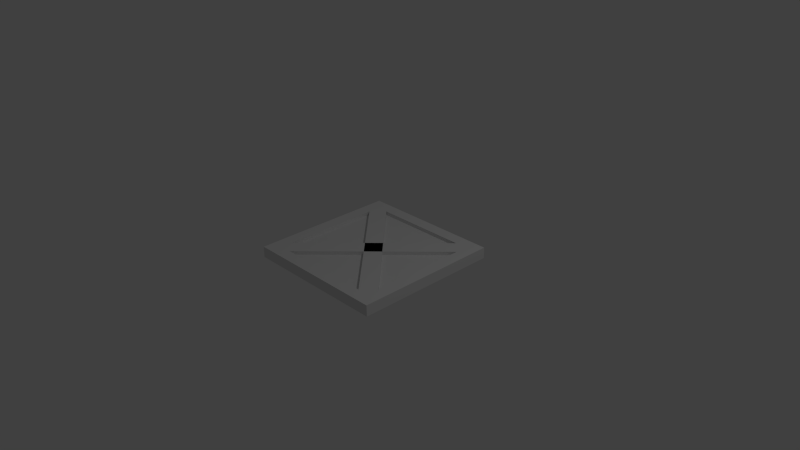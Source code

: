 # Source: trapdoor.blend  (saved by Blender 2.67.0; exported with 4.5.12 LTS)
import bpy
from mathutils import Matrix  # noqa: F401  (used for matrix-valued properties, if any)

bpy.ops.wm.read_factory_settings(use_empty=True)
scene = bpy.context.scene
scene.name = 'Scene'

# ---- collections
col_collection_1 = bpy.data.collections.new('Collection 1'); scene.collection.children.link(col_collection_1)

# ---- materials (node trees are filled in below, after node groups)
mat_material = bpy.data.materials.new('Material')
mat_material.alpha_threshold = 0.0
mat_material.use_transparent_shadow = False
mat_material.roughness = 0.5
mat_material.line_color = (0.0, 0.0, 0.0, 1.0)

# ---- material node trees

# ---- world
world_world = bpy.data.worlds.new('World'); scene.world = world_world
world_world.color = (0.05088, 0.05088, 0.05088)
world_world.use_sun_shadow = False
world_world.sun_shadow_jitter_overblur = 0.0
world_world.cycles.sampling_method = 'MANUAL'
world_world.cycles.sample_map_resolution = 256

# ---- cameras
cam_camera = bpy.data.cameras.new('Camera')
cam_camera.clip_end = 100.0
cam_camera.lens = 35.0
cam_camera.sensor_width = 32.0
cam_camera.sensor_height = 18.0
cam_camera.ortho_scale = 7.314
cam_camera.dof.focus_distance = 0.0
cam_camera.dof.aperture_fstop = 128.0

# ---- lights
light_lamp = bpy.data.lights.new('Lamp', 'POINT')
light_lamp.transmission_factor = 0.0
light_lamp.cutoff_distance = 30.0
light_lamp.energy = 100.0
light_lamp.shadow_buffer_clip_start = 1.001
light_lamp.shadow_soft_size = 0.1
light_lamp.shadow_maximum_resolution = 0.006
light_lamp.use_absolute_resolution = True
light_lamp.cycles.use_multiple_importance_sampling = False

# ---- meshes
me_cube = bpy.data.meshes.new('Cube')
me_cube.from_pydata([(1.0, 1.0, -0.05), (1.0, -1.0, -0.05), (-1.0, -1.0, -0.05), (-1.0, 1.0, -0.05), (1.0, 1.0, 0.05), (1.0, -1.0, 0.05), (-1.0, -1.0, 0.05), (-1.0, 1.0, 0.05), (0.6667, 1.0, -0.05), (0.3333, 1.0, -0.05), (1.788e-07, 1.0, -0.05), (-0.3333, 1.0, -0.05), (-0.6667, 1.0, -0.05), (0.6667, -1.0, -0.05), (0.3333, -1.0, -0.05), (-5.96e-08, -1.0, -0.05), (-0.3333, -1.0, -0.05), (-0.6667, -1.0, -0.05), (0.6667, 1.0, 0.05), (0.3333, 1.0, 0.05), (2.384e-07, 1.0, 0.05), (-0.3333, 1.0, 0.05), (-0.6667, 1.0, 0.05), (0.6667, -1.0, 0.05), (0.3333, -1.0, 0.05), (-5.364e-07, -1.0, 0.05), (-0.3333, -1.0, 0.05), (-0.6667, -1.0, 0.05), (-1.0, -0.6667, 0.05), (1.0, -0.6667, 0.05), (1.0, -0.3333, 0.05), (1.0, -5.364e-07, 0.05), (-0.6667, 0.3333, -0.05), (-0.6667, 1.788e-07, -0.05), (-0.6667, -0.3333, -0.05), (-0.6667, -0.6667, -0.05), (-0.6667, 0.0, 0.05), (-0.6667, 0.3333, 0.05), (-0.6667, 0.6667, 0.05), (-0.3333, -0.6667, 0.05), (-1.0, 2.682e-07, -0.05), (-1.0, -0.3333, -0.05), (-1.0, -0.6667, -0.05), (1.0, -0.6667, -0.05), (0.3333, 5.96e-08, -0.05), (0.3333, -0.3333, -0.05), (0.3333, -0.6667, -0.05), (0.6667, 0.6667, -0.05), (-4.073e-07, -0.6667, 0.05), (-2.782e-07, -0.3333, 0.05), (-1.49e-07, -2.682e-07, 0.05), (-1.987e-08, 0.3333, 0.05), (-1.0, 0.6667, 0.05), (-1.0, 0.3333, 0.05), (-1.0, 1.788e-07, 0.05), (-1.0, -0.3333, 0.05), (-0.3333, 0.6667, -0.05), (-0.3333, 0.3333, -0.05), (-0.3333, 1.788e-07, -0.05), (-0.3333, -0.3333, -0.05), (-0.8333, -0.3333, 0.05), (-0.8333, 0.3333, 0.05), (1.0, -0.3333, -0.05), (1.0, -2.98e-08, -0.05), (1.0, 0.3333, -0.05), (1.0, 0.6667, -0.05), (0.8333, -0.3333, 0.05), (0.8333, -0.6667, 0.05), (0.6667, 0.3333, -0.05), (0.6667, 2.98e-08, -0.05), (0.6667, -0.3333, -0.05), (0.6667, -0.6667, -0.05), (-0.3333, -0.6667, -0.05), (1.391e-07, 0.6667, -0.05), (9.934e-08, 0.3333, -0.05), (5.96e-08, 1.788e-07, -0.05), (0.3333, 0.3333, 0.05), (0.3333, 0.6667, 0.05), (0.6667, -0.6667, 0.05), (0.6667, -0.3333, 0.05), (-0.6667, -0.6667, 0.05), (-0.6667, -0.3333, 0.05), (1.987e-08, -0.3333, -0.05), (-1.987e-08, -0.6667, -0.05), (0.3333, 0.6667, -0.05), (0.3333, 0.3333, -0.05), (0.6667, -5.066e-07, 0.05), (0.6667, 0.3333, 0.05), (0.6667, 0.6667, 0.05), (-0.6667, 0.6667, -0.05), (1.0, 0.3333, 0.05), (1.0, 0.6667, 0.05), (-1.0, 0.6667, -0.05), (-1.0, 0.3333, -0.05), (-0.3333, -0.3333, 0.05), (-0.3333, -1.192e-07, 0.05), (-0.3333, 0.3333, 0.05), (-0.3333, 0.6667, 0.05), (1.093e-07, 0.6667, 0.05), (0.3333, -0.6667, 0.05), (0.3333, -0.3333, 0.05), (0.3333, -3.874e-07, 0.05), (0.8333, -0.8333, -0.05), (0.8333, -0.8333, 0.05), (-0.8333, 0.3333, -0.05), (-0.8333, 0.6667, -0.05), (-3.974e-08, -0.8333, -0.05), (-0.3333, -0.8333, -0.05), (-1.0, 0.8333, -0.05), (-1.0, 0.8333, 0.05), (0.8333, -5.215e-07, 0.05), (0.8333, 0.3333, 0.05), (0.8333, 0.6667, 0.05), (0.8333, 0.6667, -0.05), (-0.8333, 0.8333, -0.05), (0.8333, 0.8333, 0.05), (0.8333, 0.3333, -0.05), (0.8333, -0.6667, -0.05), (0.8333, 0.0, -0.05), (0.8333, -0.3333, -0.05), (-0.8333, 1.0, -0.05), (-0.8333, -1.0, -0.05), (0.8333, -1.0, 0.05), (0.8333, 1.0, 0.05), (0.8333, -1.0, -0.05), (0.8333, 1.0, -0.05), (0.6667, 0.8333, -0.05), (0.3333, 0.8333, -0.05), (-0.8333, 2.235e-07, -0.05), (-0.8333, -0.6667, -0.05), (-0.3333, 0.8333, 0.05), (1.738e-07, 0.8333, 0.05), (0.3333, -0.8333, 0.05), (0.6667, -0.8333, 0.05), (-0.6667, 0.8333, -0.05), (-0.6667, 0.8333, 0.05), (1.589e-07, 0.8333, -0.05), (-0.3333, 0.8333, -0.05), (-0.8333, -0.8333, 0.05), (-0.8333, -0.8333, -0.05), (-4.719e-07, -0.8333, 0.05), (-0.3333, -0.8333, 0.05), (-0.6667, -0.8333, 0.05), (-1.0, -0.8333, 0.05), (1.0, 0.8333, -0.05), (0.3333, 0.8333, 0.05), (0.6667, -0.8333, -0.05), (0.3333, -0.8333, -0.05), (-0.8333, 0.6667, 0.05), (-0.8333, -0.3333, -0.05), (-1.0, -0.8333, -0.05), (-0.6667, -0.8333, -0.05), (-0.8333, 1.0, 0.05), (-0.8333, -1.0, 0.05), (-0.8333, -0.6667, 0.05), (-0.8333, 8.941e-08, 0.05), (1.0, -0.8333, 0.05), (1.0, -0.8333, -0.05), (0.6667, 0.8333, 0.05), (1.0, 0.8333, 0.05), (-0.8333, 0.8333, 0.05), (0.8333, 0.8333, -0.05), (1.0, 1.0, 0.1), (1.0, -1.0, 0.1), (-1.0, -1.0, 0.1), (-1.0, 1.0, 0.1), (0.6667, 1.0, 0.1), (0.3333, 1.0, 0.1), (2.384e-07, 1.0, 0.1), (-0.3333, 1.0, 0.1), (-0.6667, 1.0, 0.1), (0.6667, -1.0, 0.1), (0.3333, -1.0, 0.1), (-5.364e-07, -1.0, 0.1), (-0.3333, -1.0, 0.1), (-0.6667, -1.0, 0.1), (-1.0, -0.6667, 0.1), (1.0, -0.6667, 0.1), (1.0, -0.3333, 0.1), (1.0, -5.364e-07, 0.1), (-1.0, 0.6667, 0.1), (-1.0, 0.3333, 0.1), (-1.0, 1.788e-07, 0.1), (-1.0, -0.3333, 0.1), (-0.8333, -0.3333, 0.1), (-0.8333, 0.3333, 0.1), (0.8333, -0.3333, 0.1), (0.8333, -0.6667, 0.1), (1.0, 0.3333, 0.1), (1.0, 0.6667, 0.1), (0.8333, -0.8333, 0.1), (-1.0, 0.8333, 0.1), (0.8333, -5.215e-07, 0.1), (0.8333, 0.3333, 0.1), (0.8333, 0.6667, 0.1), (0.8333, 0.8333, 0.1), (0.8333, -1.0, 0.1), (0.8333, 1.0, 0.1), (-0.3333, 0.8333, 0.1), (1.738e-07, 0.8333, 0.1), (0.3333, -0.8333, 0.1), (0.6667, -0.8333, 0.1), (-0.6667, 0.8333, 0.1), (-0.8333, -0.8333, 0.1), (-4.719e-07, -0.8333, 0.1), (-0.3333, -0.8333, 0.1), (-0.6667, -0.8333, 0.1), (-1.0, -0.8333, 0.1), (0.3333, 0.8333, 0.1), (-0.8333, 0.6667, 0.1), (-0.8333, 1.0, 0.1), (-0.8333, -1.0, 0.1), (-0.8333, -0.6667, 0.1), (-0.8333, 8.941e-08, 0.1), (1.0, -0.8333, 0.1), (0.6667, 0.8333, 0.1), (1.0, 0.8333, 0.1), (-0.8333, 0.8333, 0.1), (-0.6667, -0.8333, 0.05), (-0.8333, -0.8333, 0.05), (-0.8333, -0.6667, 0.05), (-0.6667, -0.8333, 0.1), (-0.8333, -0.8333, 0.1), (-0.8333, -0.6667, 0.1), (-0.6667, 0.8333, 0.05), (-0.8333, 0.8333, 0.05), (-0.8333, 0.6667, 0.05), (-0.6667, 0.8333, 0.1), (-0.8333, 0.8333, 0.1), (-0.8333, 0.6667, 0.1), (1.0, -0.8333, -0.05), (1.0, -1.0, -0.05), (1.0, -1.0, -0.05), (-0.8333, 1.0, -0.05), (-1.0, 1.0, -0.05), (-1.0, 1.0, -0.05), (1.0, 1.0, -0.05), (1.0, 1.0, -0.05), (1.0, 1.0, 0.05), (-0.8333, -1.0, -0.05), (-1.0, -1.0, -0.05), (-1.0, -1.0, -0.05), (1.0, -1.0, 0.05), (-1.0, 0.8333, -0.05), (-1.0, -1.0, 0.05), (-1.0, 1.0, 0.05), (0.8333, 1.0, -0.05), (0.3333, 1.0, -0.05), (0.6667, 1.0, -0.05), (1.788e-07, 1.0, -0.05), (-0.3333, 1.0, -0.05), (-0.6667, 1.0, -0.05), (0.8333, -1.0, -0.05), (0.3333, -1.0, -0.05), (0.6667, -1.0, -0.05), (-5.96e-08, -1.0, -0.05), (-0.3333, -1.0, -0.05), (-0.6667, -1.0, -0.05), (-1.0, 1.0, 0.1), (-1.0, 1.0, 0.1), (1.0, -1.0, 0.1), (1.0, -1.0, 0.1), (-1.0, 2.682e-07, -0.05), (-1.0, -0.3333, -0.05), (-1.0, -0.8333, -0.05), (1.0, -0.6667, -0.05), (1.0, -0.3333, -0.05), (-1.0, -0.6667, -0.05), (1.0, -2.98e-08, -0.05), (1.0, 0.3333, -0.05), (1.0, 0.6667, -0.05), (1.0, 0.8333, -0.05), (0.8333, -0.6667, 0.1), (0.8333, -0.6667, 0.1), (-0.6667, 0.8333, 0.1), (-0.6667, 0.8333, 0.1), (-1.0, 0.6667, -0.05), (-1.0, 0.3333, -0.05), (1.0, 1.0, 0.1), (1.0, 1.0, 0.1), (0.6667, -0.8333, 0.05), (0.6667, -0.8333, 0.05), (0.6667, -0.8333, 0.05), (0.8333, -0.8333, 0.05), (0.3333, -0.8333, 0.05), (0.8333, -0.3333, 0.05), (0.8333, -0.6667, 0.05), (0.8333, -0.6667, 0.05), (0.8333, -0.6667, 0.05), (0.8333, 0.3333, 0.05), (0.8333, -5.215e-07, 0.05), (0.8333, 0.6667, 0.05), (0.8333, 0.6667, 0.05), (0.8333, 0.6667, 0.05), (-0.8333, -0.3333, 0.05), (-0.8333, -0.6667, 0.05), (-0.8333, 0.6667, 0.05), (-0.8333, 0.3333, 0.05), (-0.8333, -0.8333, 0.05), (-0.8333, -0.8333, 0.05), (-0.8333, -0.8333, 0.1), (-0.8333, -0.8333, 0.1), (-0.6667, 0.8333, 0.05), (-0.3333, 0.8333, 0.05), (1.738e-07, 0.8333, 0.05), (0.3333, 0.8333, 0.05), (0.6667, 0.8333, 0.05), (0.6667, 0.8333, 0.05), (0.6667, 0.8333, 0.05), (0.8333, 0.8333, 0.05), (-0.6667, -0.8333, 0.05), (-0.8333, 0.8333, 0.05), (-0.8333, 0.8333, 0.05), (-0.8333, 8.941e-08, 0.05), (-0.3333, -0.8333, 0.05), (-4.719e-07, -0.8333, 0.05), (1.0, -0.8333, 0.1), (-0.8333, 1.0, 0.1), (-0.8333, -1.0, 0.1), (-1.0, -1.0, 0.1), (-1.0, -1.0, 0.1), (-1.0, 0.8333, 0.1), (0.8333, 1.0, 0.1), (0.3333, 1.0, 0.1), (0.6667, 1.0, 0.1), (2.384e-07, 1.0, 0.1), (-0.3333, 1.0, 0.1), (-0.6667, 1.0, 0.1), (0.8333, -1.0, 0.1), (0.3333, -1.0, 0.1), (0.6667, -1.0, 0.1), (-5.364e-07, -1.0, 0.1), (-0.3333, -1.0, 0.1), (-0.6667, -1.0, 0.1), (-1.0, -0.8333, 0.1), (1.0, -0.3333, 0.1), (1.0, -5.364e-07, 0.1), (1.0, 0.3333, 0.1), (1.0, -0.6667, 0.1), (-1.0, 0.6667, 0.1), (-1.0, 0.3333, 0.1), (-1.0, 1.788e-07, 0.1), (-1.0, -0.3333, 0.1), (-1.0, -0.6667, 0.1), (1.0, 0.6667, 0.1), (1.0, 0.8333, 0.1), (0.3333, -0.8333, 0.1), (0.6667, -0.8333, 0.1), (0.6667, -0.8333, 0.1), (0.8333, -0.3333, 0.1), (0.8333, 0.3333, 0.1), (0.8333, -5.215e-07, 0.1), (0.8333, 0.6667, 0.1), (0.8333, 0.6667, 0.1), (-0.8333, -0.3333, 0.1), (-0.8333, -0.6667, 0.1), (-0.8333, 0.6667, 0.1), (-0.8333, 0.3333, 0.1), (-0.6667, 0.8333, 0.1), (-0.3333, 0.8333, 0.1), (1.738e-07, 0.8333, 0.1), (0.3333, 0.8333, 0.1), (0.6667, 0.8333, 0.1), (0.6667, 0.8333, 0.1), (-0.6667, -0.8333, 0.1), (-0.8333, 0.8333, 0.1), (-0.8333, 0.8333, 0.1), (-0.8333, 8.941e-08, 0.1), (-0.3333, -0.8333, 0.1), (-4.719e-07, -0.8333, 0.1), (-0.6667, -0.8333, 0.05), (-0.8333, -0.6667, 0.05), (-0.8333, -0.6667, 0.1), (-0.6667, -0.8333, 0.1), (-0.8333, 0.8333, 0.05), (-0.8333, 0.8333, 0.05), (-0.8333, 0.8333, 0.1), (-0.8333, 0.8333, 0.1), (-0.8333, 0.6667, 0.05), (-0.8333, 0.6667, 0.05), (-0.6667, 0.8333, 0.05), (-0.6667, 0.8333, 0.05), (-0.8333, 0.6667, 0.1), (-0.8333, 0.6667, 0.1)], [], [(139, 121, 2, 150), (91, 159, 345, 344), (157, 156, 5, 1), (239, 153, 6, 240), (108, 109, 7, 234), (152, 120, 3, 245), (102, 252, 13, 146), (146, 13, 14, 147), (147, 14, 15, 106), (106, 15, 16, 107), (107, 16, 17, 151), (53, 54, 182, 340), (23, 122, 196, 330), (306, 115, 219, 220), (19, 20, 168, 323), (153, 27, 333, 318), (124, 122, 23, 254), (254, 23, 24, 253), (253, 24, 25, 255), (255, 25, 26, 256), (256, 26, 27, 257), (123, 125, 8, 18), (18, 8, 9, 19), (19, 9, 10, 20), (20, 10, 11, 21), (21, 11, 12, 22), (128, 149, 41, 40), (271, 159, 91, 65), (42, 28, 55, 263), (105, 104, 93, 92), (314, 310, 206, 205), (62, 30, 29, 43), (161, 113, 47, 126), (149, 129, 267, 41), (303, 131, 199, 359), (262, 54, 53, 277), (113, 116, 68, 47), (114, 105, 92, 243), (277, 53, 52, 276), (29, 30, 178, 177), (201, 190, 376, 229), (118, 119, 70, 69), (64, 90, 31, 63), (263, 55, 54, 262), (116, 118, 69, 68), (291, 289, 350, 352), (65, 91, 90, 64), (104, 128, 40, 93), (264, 143, 28, 42), (63, 31, 30, 62), (119, 117, 71, 70), (126, 47, 84, 127), (47, 68, 85, 84), (68, 69, 44, 85), (69, 70, 45, 44), (70, 71, 46, 45), (127, 84, 73, 136), (84, 85, 74, 73), (85, 44, 75, 74), (44, 45, 82, 75), (45, 46, 83, 82), (136, 73, 56, 137), (73, 74, 57, 56), (74, 75, 58, 57), (75, 82, 59, 58), (82, 83, 72, 59), (137, 56, 89, 134), (56, 57, 32, 89), (57, 58, 33, 32), (58, 59, 34, 33), (59, 72, 35, 34), (309, 158, 88, 112), (112, 88, 87, 111), (111, 87, 86, 110), (110, 86, 79, 66), (66, 79, 78, 67), (158, 305, 77, 88), (88, 77, 76, 87), (87, 76, 101, 86), (86, 101, 100, 79), (79, 100, 99, 78), (305, 304, 98, 77), (77, 98, 51, 76), (76, 51, 50, 101), (101, 50, 49, 100), (100, 49, 48, 99), (304, 130, 97, 98), (98, 97, 96, 51), (51, 96, 95, 50), (50, 95, 94, 49), (49, 94, 39, 48), (130, 135, 38, 97), (97, 38, 37, 96), (96, 37, 36, 95), (95, 36, 81, 94), (94, 81, 80, 39), (4, 0, 125, 123), (123, 18, 324, 197), (248, 126, 127, 247), (276, 52, 109, 108), (152, 245, 165, 210), (122, 242, 163, 196), (38, 148, 61, 37), (138, 154, 212, 203), (231, 242, 122, 124), (132, 315, 204, 200), (134, 89, 105, 114), (241, 244, 143, 264), (54, 55, 183, 182), (268, 266, 119, 118), (269, 268, 118, 116), (190, 187, 227, 376), (230, 232, 252, 102), (22, 12, 120, 152), (236, 144, 161, 246), (67, 78, 133, 103), (36, 155, 60, 81), (247, 127, 136, 249), (32, 33, 128, 104), (4, 123, 197, 162), (48, 39, 141, 140), (22, 152, 210, 170), (33, 34, 149, 128), (246, 161, 126, 248), (83, 106, 107, 72), (131, 145, 208, 199), (135, 160, 148, 38), (34, 35, 129, 149), (117, 102, 146, 71), (30, 31, 179, 178), (89, 32, 104, 105), (78, 99, 284, 133), (43, 29, 156, 157), (251, 134, 114, 233), (285, 286, 272, 186), (266, 265, 117, 119), (257, 27, 153, 239), (71, 146, 147, 46), (28, 143, 207, 176), (46, 147, 106, 83), (233, 114, 243, 235), (129, 139, 150, 267), (37, 61, 155, 36), (310, 298, 300, 206), (26, 25, 173, 174), (265, 230, 102, 117), (250, 137, 134, 251), (80, 295, 299, 142), (270, 269, 116, 113), (237, 238, 159, 271), (81, 60, 295, 80), (99, 48, 140, 284), (20, 21, 169, 168), (249, 136, 137, 250), (72, 107, 151, 35), (144, 270, 113, 161), (39, 80, 142, 141), (315, 314, 205, 204), (151, 17, 121, 139), (35, 151, 139, 129), (301, 334, 164, 211), (190, 201, 171, 328), (201, 346, 172, 171), (346, 369, 331, 172), (369, 368, 332, 331), (368, 364, 175, 332), (209, 180, 181, 185), (184, 342, 343, 355), (217, 191, 180, 209), (213, 341, 342, 184), (185, 181, 341, 213), (335, 349, 187, 338), (188, 193, 192, 336), (327, 317, 217, 202), (189, 194, 193, 188), (317, 258, 191, 217), (214, 190, 328, 260), (167, 325, 360, 361), (325, 326, 198, 360), (355, 343, 334, 301), (364, 301, 211, 175), (336, 192, 349, 335), (322, 166, 215, 195), (338, 187, 190, 214), (216, 195, 194, 189), (166, 167, 361, 215), (326, 327, 202, 198), (278, 322, 195, 216), (25, 24, 329, 173), (7, 109, 321, 259), (109, 52, 339, 321), (143, 244, 319, 207), (115, 292, 218, 219), (302, 303, 359, 358), (280, 132, 200, 347), (294, 313, 367, 354), (297, 296, 356, 357), (52, 53, 340, 339), (21, 22, 170, 169), (159, 238, 279, 345), (5, 156, 316, 261), (311, 302, 358, 365), (27, 26, 174, 333), (289, 290, 351, 350), (31, 90, 337, 179), (145, 307, 362, 208), (154, 294, 354, 212), (296, 312, 366, 356), (18, 19, 323, 324), (90, 91, 344, 337), (55, 28, 176, 183), (24, 23, 330, 329), (6, 153, 318, 320), (156, 29, 177, 316), (290, 285, 186, 351), (313, 297, 357, 367), (363, 308, 371, 372), (293, 353, 373, 370), (195, 215, 223, 222), (194, 195, 222, 221), (225, 226, 382, 228), (224, 374, 377, 274), (273, 287, 380, 275), (283, 281, 378, 375), (282, 348, 383, 379), (288, 283, 375, 381)])
me_cube.materials.append(mat_material)
me_cube.use_remesh_preserve_volume = False
me_cube.use_remesh_preserve_attributes = False
me_cube.use_mirror_vertex_groups = False
me_cube.update()

# ---- objects
ob_cube = bpy.data.objects.new('Cube', me_cube)
ob_lamp = bpy.data.objects.new('Lamp', light_lamp)
ob_camera = bpy.data.objects.new('Camera', cam_camera)

# ---- transforms, parenting, visibility, modifiers, constraints
ob_cube.location = (0.0, 0.0, 0.0)
ob_cube.lock_rotations_4d = False
ob_cube.empty_display_type = 'ARROWS'
ob_cube.lineart.crease_threshold = 0.0
ob_lamp.location = (4.076, 1.005, 5.904)
ob_lamp.rotation_euler = (0.6503, 0.05522, 1.866)
ob_lamp.lock_rotations_4d = False
ob_lamp.empty_display_type = 'ARROWS'
ob_lamp.color = (0.0, 0.0, 0.0, 0.0)
ob_lamp.lineart.crease_threshold = 0.0
ob_camera.location = (7.481, -6.508, 5.344)
ob_camera.rotation_euler = (1.109, 0.01082, 0.8149)
ob_camera.lock_rotations_4d = False
ob_camera.empty_display_type = 'ARROWS'
ob_camera.color = (0.0, 0.0, 0.0, 0.0)
ob_camera.display_type = 'WIRE'
ob_camera.lineart.crease_threshold = 0.0

# ---- collection membership
col_collection_1.objects.link(ob_cube)
col_collection_1.objects.link(ob_lamp)
col_collection_1.objects.link(ob_camera)

# ---- scene / render settings (as saved in the file)
scene.camera = ob_camera
scene.frame_start = 1; scene.frame_end = 250; scene.frame_set(1)
scene.render.engine = 'BLENDER_EEVEE_NEXT'
scene.render.image_settings.color_mode = 'RGB'
scene.render.image_settings.compression = 90
scene.render.resolution_percentage = 50
scene.render.dither_intensity = 0.0
scene.cycles.use_denoising = False
scene.cycles.samples = 10
scene.cycles.sampling_pattern = 'TABULATED_SOBOL'
scene.cycles.light_sampling_threshold = 0.0
scene.cycles.use_adaptive_sampling = False
scene.cycles.use_light_tree = False
scene.cycles.blur_glossy = 0.0
scene.cycles.volume_bounces = 1
scene.cycles.pixel_filter_type = 'GAUSSIAN'
scene.cycles.sample_clamp_indirect = 0.0
scene.view_settings.view_transform = 'Standard'
bpy.context.view_layer.update()
